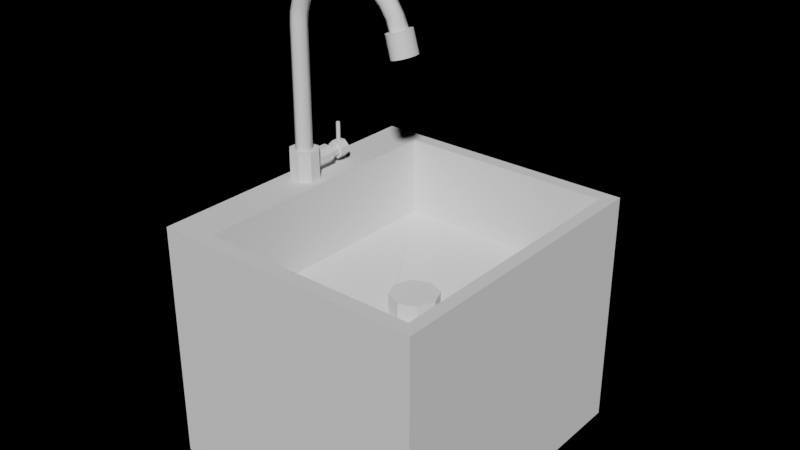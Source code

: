 # Source: Grifo.blend  (saved by Blender 4.0.36; exported with 4.5.12 LTS)
import bpy
from mathutils import Matrix  # noqa: F401  (used for matrix-valued properties, if any)

bpy.ops.wm.read_factory_settings(use_empty=True)
scene = bpy.context.scene
scene.name = 'Scene'

# ---- collections
col_collection = bpy.data.collections.new('Collection'); scene.collection.children.link(col_collection)
col_grifo = bpy.data.collections.new('Grifo'); col_collection.children.link(col_grifo)
col_pica = bpy.data.collections.new('pica'); col_collection.children.link(col_pica)

# ---- node groups
ng_auto_smooth = bpy.data.node_groups.new('Auto Smooth', 'GeometryNodeTree')
_s = ng_auto_smooth.interface.new_socket(name='Geometry', in_out='OUTPUT', socket_type='NodeSocketGeometry')
_s = ng_auto_smooth.interface.new_socket(name='Geometry', in_out='INPUT', socket_type='NodeSocketGeometry')
_s = ng_auto_smooth.interface.new_socket(name='Angle', in_out='INPUT', socket_type='NodeSocketFloat')
_s.subtype = 'ANGLE'
_s.min_value = 0.0
_s.max_value = 3.142
ng_auto_smooth.is_modifier = True
_N = ng_auto_smooth.nodes; _L = ng_auto_smooth.links
n0 = _N.new('NodeGroupOutput'); n0.name = 'Group Output'; n0.location = (480, -100)
n1 = _N.new('NodeGroupInput'); n1.name = 'Group Input'; n1.location = (-420, -300)
n2 = _N.new('NodeGroupInput'); n2.name = 'Group Input.001'; n2.location = (-60, -100)
n3 = _N.new('GeometryNodeSetShadeSmooth'); n3.name = 'Set Shade Smooth'; n3.location = (120, -100)
n3.domain = 'EDGE'
n4 = _N.new('GeometryNodeSetShadeSmooth'); n4.name = 'Set Shade Smooth.001'; n4.location = (300, -100)
n5 = _N.new('GeometryNodeInputMeshEdgeAngle'); n5.name = 'Edge Angle'; n5.location = (-420, -220)
n6 = _N.new('GeometryNodeInputEdgeSmooth'); n6.name = 'Is Edge Smooth'; n6.location = (-60, -160)
n7 = _N.new('GeometryNodeInputShadeSmooth'); n7.name = 'Is Face Smooth'; n7.location = (-240, -340)
n8 = _N.new('FunctionNodeBooleanMath'); n8.name = 'Boolean Math'; n8.location = (-60, -220)
n9 = _N.new('FunctionNodeCompare'); n9.name = 'Compare'; n9.location = (-240, -180)
n9.operation = 'LESS_EQUAL'
_L.new(n5.outputs[0], n9.inputs[0])
_L.new(n4.outputs[0], n0.inputs[0])
_L.new(n1.outputs[1], n9.inputs[1])
_L.new(n9.outputs[0], n8.inputs[0])
_L.new(n7.outputs[0], n8.inputs[1])
_L.new(n2.outputs[0], n3.inputs[0])
_L.new(n6.outputs[0], n3.inputs[1])
_L.new(n3.outputs[0], n4.inputs[0])
_L.new(n8.outputs[0], n3.inputs[2])
n0.is_active_output = True

# ---- world
world_world = bpy.data.worlds.new('World'); scene.world = world_world
world_world.use_nodes = True; world_world.node_tree.nodes.clear()
_N = world_world.node_tree.nodes; _L = world_world.node_tree.links
n0 = _N.new('ShaderNodeOutputWorld'); n0.name = 'World Output'; n0.location = (300, 300)
n1 = _N.new('ShaderNodeBsdfPrincipled'); n1.name = 'Principled BSDF'; n1.location = (10, 300)
n1.distribution = 'GGX'
n1.subsurface_method = 'RANDOM_WALK_SKIN'
n1.inputs[3].default_value = 1.45
n1.inputs[27].default_value = (0.0, 0.0, 0.0, 1.0)
n1.inputs[28].default_value = 1.0
_L.new(n1.outputs[0], n0.inputs[0])
n0.is_active_output = True
world_world.color = (0.05088, 0.05088, 0.05088)
world_world.use_sun_shadow = False
world_world.sun_shadow_jitter_overblur = 0.0

# ---- meshes
me_cylinder = bpy.data.meshes.new('Cylinder')
me_cylinder.from_pydata([(0.3827, 0.9239, -1.0), (0.3827, 0.9239, 1.0), (0.9239, 0.3827, -1.0), (0.9239, 0.3827, 1.0), (0.9239, -0.3827, -1.0), (0.9239, -0.3827, 1.0), (0.3827, -0.9239, -1.0), (0.3827, -0.9239, 1.0), (-0.3827, -0.9239, -1.0), (-0.3827, -0.9239, 1.0), (-0.9239, -0.3827, -1.0), (-0.9239, -0.3827, 1.0), (-0.9239, 0.3827, -1.0), (-0.9239, 0.3827, 1.0), (-0.3827, 0.9239, -1.0), (-0.3827, 0.9239, 1.0)], [], [(3, 5, 4, 2), (5, 7, 6, 4), (7, 9, 8, 6), (9, 11, 10, 8), (11, 13, 12, 10), (13, 15, 14, 12), (15, 13, 11, 9, 7, 5, 3, 1), (15, 1, 0, 14), (14, 0, 2, 4, 6, 8, 10, 12), (1, 3, 2, 0)])
me_cylinder.polygons.foreach_set('use_smooth', [True] * 10)
_k = set([(0, 2), (0, 14), (1, 3), (1, 15), (2, 4), (3, 5), (4, 6), (5, 7), (6, 8), (7, 9), (8, 10), (9, 11), (10, 12), (11, 13), (12, 14), (13, 15)])
me_cylinder.attributes.new('sharp_edge', 'BOOLEAN', 'EDGE').data.foreach_set('value', [ (min(e.vertices), max(e.vertices)) in _k for e in me_cylinder.edges])
_uv = me_cylinder.uv_layers.new(name='UVMap')
_uv.uv.foreach_set('vector', [0.8125, 1.0, 0.6875, 1.0, 0.6875, 0.5, 0.8125, 0.5, 0.6875, 1.0, 0.5625, 1.0, 0.5625, 0.5, 0.6875, 0.5, 0.5625, 1.0, 0.4375, 1.0, 0.4375, 0.5, 0.5625, 0.5, 0.4375, 1.0, 0.3125, 1.0, 0.3125, 0.5, 0.4375, 0.5, 0.3125, 1.0, 0.1875, 1.0, 0.1875, 0.5, 0.3125, 0.5, 0.1875, 1.0, 0.0625, 1.0, 0.0625, 0.5, 0.1875, 0.5, 0.1582, 0.4717, 0.02827, 0.3418, 0.02827, 0.1582, 0.1582, 0.02827, 0.3418, 0.02827, 0.4717, 0.1582, 0.4717, 0.3418, 0.3418, 0.4717, 0.0625, 1.0, 0.9375, 1.0, 0.9375, 0.5, 0.0625, 0.5, 0.6582, 0.4717, 0.8418, 0.4717, 0.9717, 0.3418, 0.9717, 0.1582, 0.8418, 0.02827, 0.6582, 0.02827, 0.5283, 0.1582, 0.5283, 0.3418, 0.9375, 1.0, 0.8125, 1.0, 0.8125, 0.5, 0.9375, 0.5])
me_cylinder.update()
me_cylinder_001 = bpy.data.meshes.new('Cylinder.001')
me_cylinder_001.from_pydata([(0.0, 1.0, -1.0), (0.0, 1.0, 1.0), (0.7071, 0.7071, -1.0), (0.7071, 0.7071, 1.0), (1.0, 0.0, -1.0), (1.0, 0.0, 1.0), (0.7071, -0.7071, -1.0), (0.7071, -0.7071, 1.0), (0.0, -1.0, -1.0), (0.0, -1.0, 1.0), (-0.7071, -0.7071, -1.0), (-0.7071, -0.7071, 1.0), (-1.0, 0.0, -1.0), (-1.0, 0.0, 1.0), (-0.7071, 0.7071, -1.0), (-0.7071, 0.7071, 1.0), (0.0, 1.134, 1.154), (0.7071, 0.8473, 1.161), (1.0, 0.1549, 1.177), (0.7071, -0.5375, 1.192), (0.0, -0.8243, 1.199), (-0.7071, -0.5375, 1.192), (-1.0, 0.1549, 1.177), (-0.7071, 0.8473, 1.161), (0.0, 1.552, 1.302), (0.7071, 1.283, 1.315), (1.0, 0.6343, 1.346), (0.7071, -0.01447, 1.377), (0.0, -0.2832, 1.39), (-0.7071, -0.01447, 1.377), (-1.0, 0.6343, 1.346), (-0.7071, 1.283, 1.315), (0.0, 2.236, 1.438), (0.7071, 1.996, 1.457), (1.0, 1.418, 1.501), (0.7071, 0.8401, 1.546), (0.0, 0.6006, 1.564), (-0.7071, 0.8401, 1.546), (-1.0, 1.418, 1.501), (-0.7071, 1.996, 1.457), (0.0, 3.157, 1.556), (0.7071, 2.957, 1.579), (1.0, 2.474, 1.636), (0.7071, 1.991, 1.692), (0.0, 1.79, 1.716), (-0.7071, 1.991, 1.692), (-1.0, 2.474, 1.636), (-0.7071, 2.957, 1.579), (0.0, 4.278, 1.651), (0.7071, 4.126, 1.678), (1.0, 3.757, 1.744), (0.7071, 3.389, 1.81), (0.0, 3.236, 1.838), (-0.7071, 3.389, 1.81), (-1.0, 3.757, 1.744), (-0.7071, 4.126, 1.678), (0.0, 5.552, 1.719), (0.7071, 5.453, 1.749), (1.0, 5.215, 1.822), (0.7071, 4.977, 1.895), (0.0, 4.878, 1.925), (-0.7071, 4.977, 1.895), (-1.0, 5.215, 1.822), (-0.7071, 5.453, 1.749), (0.0, 6.924, 1.757), (0.7071, 6.884, 1.788), (1.0, 6.786, 1.865), (0.7071, 6.688, 1.942), (0.0, 6.648, 1.974), (-0.7071, 6.688, 1.942), (-1.0, 6.786, 1.865), (-0.7071, 6.884, 1.788), (0.0, 8.339, 1.764), (0.7071, 8.359, 1.796), (1.0, 8.405, 1.873), (0.7071, 8.452, 1.95), (0.0, 8.471, 1.982), (-0.7071, 8.452, 1.95), (-1.0, 8.405, 1.873), (-0.7071, 8.359, 1.796), (0.0, 9.738, 1.739), (0.7071, 9.816, 1.77), (1.0, 10.0, 1.844), (0.7071, 10.19, 1.919), (0.0, 10.27, 1.95), (-0.7071, 10.19, 1.919), (-1.0, 10.0, 1.844), (-0.7071, 9.816, 1.77), (0.0, 11.06, 1.683), (0.7071, 11.19, 1.712), (1.0, 11.52, 1.781), (0.7071, 11.84, 1.85), (0.0, 11.98, 1.878), (-0.7071, 11.84, 1.85), (-1.0, 11.52, 1.781), (-0.7071, 11.19, 1.712), (0.0, 12.25, 1.6), (0.7071, 12.44, 1.625), (1.0, 12.88, 1.685), (0.7071, 13.33, 1.745), (0.0, 13.51, 1.77), (-0.7071, 13.33, 1.745), (-1.0, 12.88, 1.685), (-0.7071, 12.44, 1.625), (0.0, 13.27, 1.491), (0.7071, 13.49, 1.512), (1.0, 14.04, 1.561), (0.7071, 14.59, 1.61), (0.0, 14.81, 1.63), (-0.7071, 14.59, 1.61), (-1.0, 14.04, 1.561), (-0.7071, 13.49, 1.512), (0.0, 14.06, 1.363), (0.7071, 14.32, 1.378), (1.0, 14.94, 1.413), (0.7071, 15.57, 1.449), (0.0, 15.83, 1.464), (-0.7071, 15.57, 1.449), (-1.0, 14.94, 1.413), (-0.7071, 14.32, 1.378), (0.0, 14.59, 1.219), (0.7071, 14.87, 1.228), (1.0, 15.55, 1.249), (0.7071, 16.23, 1.27), (0.0, 16.51, 1.279), (-0.7071, 16.23, 1.27), (-1.0, 15.55, 1.249), (-0.7071, 14.87, 1.228), (-5.596e-09, 14.11, 1.204), (0.2924, 14.14, 1.205), (0.5735, 14.22, 1.208), (0.8326, 14.35, 1.212), (1.06, 14.53, 1.217), (1.246, 14.75, 1.224), (1.385, 15.0, 1.232), (1.47, 15.27, 1.24), (1.499, 15.55, 1.249), (1.47, 15.83, 1.258), (1.385, 16.1, 1.266), (1.246, 16.35, 1.274), (1.06, 16.57, 1.281), (0.8326, 16.75, 1.287), (0.5735, 16.88, 1.291), (0.2924, 16.97, 1.293), (-5.596e-09, 16.99, 1.294), (-0.2924, 16.97, 1.293), (-0.5735, 16.88, 1.291), (-0.8326, 16.75, 1.287), (-1.06, 16.57, 1.281), (-1.246, 16.35, 1.274), (-1.385, 16.1, 1.266), (-1.47, 15.83, 1.258), (-1.499, 15.55, 1.249), (-1.47, 15.27, 1.24), (-1.385, 15.0, 1.232), (-1.246, 14.75, 1.224), (-1.06, 14.53, 1.217), (-0.8326, 14.35, 1.212), (-0.5735, 14.22, 1.208), (-0.2924, 14.14, 1.205), (0.2924, 14.95, 0.8954), (-4.764e-07, 14.92, 0.8945), (0.5735, 15.03, 0.898), (0.8326, 15.16, 0.9021), (1.06, 15.34, 0.9077), (1.246, 15.56, 0.9145), (1.385, 15.81, 0.9223), (1.47, 16.08, 0.9307), (1.499, 16.36, 0.9395), (1.47, 16.64, 0.9482), (1.385, 16.91, 0.9567), (1.246, 17.16, 0.9645), (1.06, 17.38, 0.9713), (0.8326, 17.56, 0.9769), (0.5735, 17.69, 0.981), (0.2924, 17.77, 0.9836), (-4.764e-07, 17.8, 0.9844), (-0.2924, 17.77, 0.9836), (-0.5735, 17.69, 0.981), (-0.8326, 17.56, 0.9769), (-1.06, 17.38, 0.9713), (-1.246, 17.16, 0.9645), (-1.385, 16.91, 0.9567), (-1.47, 16.64, 0.9482), (-1.499, 16.36, 0.9395), (-1.47, 16.08, 0.9307), (-1.385, 15.81, 0.9223), (-1.246, 15.56, 0.9145), (-1.06, 15.34, 0.9077), (-0.8326, 15.16, 0.9021), (-0.5735, 15.03, 0.898), (-0.2924, 14.95, 0.8954)], [], [(3, 5, 4, 2), (5, 7, 6, 4), (7, 9, 8, 6), (9, 11, 10, 8), (11, 13, 12, 10), (13, 15, 14, 12), (15, 1, 0, 14), (22, 23, 15, 13), (23, 16, 1, 15), (19, 20, 9, 7), (0, 2, 4, 6, 8, 10, 12, 14), (23, 31, 24, 16), (25, 26, 18, 17), (5, 18, 19, 7), (20, 21, 11, 9), (21, 22, 13, 11), (3, 17, 18, 5), (1, 16, 17, 3), (20, 28, 29, 21), (29, 30, 22, 21), (38, 39, 31, 30), (39, 32, 24, 31), (26, 27, 19, 18), (30, 31, 23, 22), (27, 28, 20, 19), (24, 25, 17, 16), (35, 36, 28, 27), (44, 45, 37, 36), (32, 33, 25, 24), (36, 37, 29, 28), (33, 34, 26, 25), (37, 38, 30, 29), (39, 47, 40, 32), (26, 34, 35, 27), (41, 42, 34, 33), (50, 51, 43, 42), (45, 46, 38, 37), (55, 48, 40, 47), (42, 43, 35, 34), (46, 47, 39, 38), (43, 44, 36, 35), (40, 41, 33, 32), (54, 55, 47, 46), (56, 57, 49, 48), (51, 52, 44, 43), (48, 49, 41, 40), (52, 53, 45, 44), (49, 50, 42, 41), (45, 53, 54, 46), (63, 56, 48, 55), (69, 70, 62, 61), (60, 61, 53, 52), (57, 58, 50, 49), (61, 62, 54, 53), (71, 64, 56, 63), (58, 59, 51, 50), (62, 63, 55, 54), (51, 59, 60, 52), (66, 67, 59, 58), (75, 76, 68, 67), (70, 71, 63, 62), (67, 68, 60, 59), (64, 65, 57, 56), (68, 69, 61, 60), (57, 65, 66, 58), (79, 72, 64, 71), (85, 86, 78, 77), (72, 73, 65, 64), (76, 77, 69, 68), (73, 74, 66, 65), (77, 78, 70, 69), (87, 80, 72, 79), (74, 75, 67, 66), (70, 78, 79, 71), (94, 95, 87, 86), (73, 81, 82, 74), (95, 88, 80, 87), (82, 83, 75, 74), (86, 87, 79, 78), (83, 84, 76, 75), (80, 81, 73, 72), (76, 84, 85, 77), (88, 89, 81, 80), (91, 92, 84, 83), (92, 93, 85, 84), (89, 90, 82, 81), (93, 94, 86, 85), (95, 103, 96, 88), (90, 91, 83, 82), (97, 98, 90, 89), (110, 111, 103, 102), (92, 100, 101, 93), (101, 102, 94, 93), (111, 104, 96, 103), (98, 99, 91, 90), (102, 103, 95, 94), (99, 100, 92, 91), (96, 97, 89, 88), (118, 119, 111, 110), (107, 108, 100, 99), (104, 105, 97, 96), (108, 109, 101, 100), (105, 106, 98, 97), (109, 110, 102, 101), (114, 115, 107, 106), (98, 106, 107, 99), (116, 117, 109, 108), (117, 118, 110, 109), (115, 116, 108, 107), (119, 127, 120, 112), (112, 113, 105, 104), (124, 125, 117, 116), (113, 114, 106, 105), (111, 119, 112, 104), (121, 122, 114, 113), (125, 126, 118, 117), (122, 123, 115, 114), (126, 127, 119, 118), (123, 124, 116, 115), (120, 121, 113, 112), (129, 130, 131, 132, 133, 134, 135, 136, 137, 138, 139, 140, 141, 142, 143, 144, 145, 146, 147, 148, 149, 150, 151, 152, 153, 154, 155, 156, 157, 158, 159, 128), (160, 161, 191, 190, 189, 188, 187, 186, 185, 184, 183, 182, 181, 180, 179, 178, 177, 176, 175, 174, 173, 172, 171, 170, 169, 168, 167, 166, 165, 164, 163, 162), (136, 135, 167, 168), (150, 149, 181, 182), (137, 136, 168, 169), (151, 150, 182, 183), (138, 137, 169, 170), (152, 151, 183, 184), (139, 138, 170, 171), (153, 152, 184, 185), (140, 139, 171, 172), (154, 153, 185, 186), (141, 140, 172, 173), (155, 154, 186, 187), (142, 141, 173, 174), (129, 128, 161, 160), (156, 155, 187, 188), (143, 142, 174, 175), (130, 129, 160, 162), (157, 156, 188, 189), (144, 143, 175, 176), (131, 130, 162, 163), (158, 157, 189, 190), (145, 144, 176, 177), (132, 131, 163, 164), (159, 158, 190, 191), (146, 145, 177, 178), (133, 132, 164, 165), (128, 159, 191, 161), (147, 146, 178, 179), (134, 133, 165, 166), (148, 147, 179, 180), (135, 134, 166, 167), (149, 148, 180, 181), (1, 3, 2, 0)])
me_cylinder_001.polygons.foreach_set('use_smooth', [True] * 155)
_k = set([(120, 121), (120, 127), (121, 122), (122, 123), (123, 124), (124, 125), (125, 126), (126, 127), (128, 129), (128, 159), (129, 130), (130, 131), (131, 132), (132, 133), (133, 134), (134, 135), (135, 136), (136, 137), (137, 138), (138, 139), (139, 140), (140, 141), (141, 142), (142, 143), (143, 144), (144, 145), (145, 146), (146, 147), (147, 148), (148, 149), (149, 150), (150, 151), (151, 152), (152, 153), (153, 154), (154, 155), (155, 156), (156, 157), (157, 158), (158, 159), (160, 161), (160, 162), (161, 191), (162, 163), (163, 164), (164, 165), (165, 166), (166, 167), (167, 168), (168, 169), (169, 170), (170, 171), (171, 172), (172, 173), (173, 174), (174, 175), (175, 176), (176, 177), (177, 178), (178, 179), (179, 180), (180, 181), (181, 182), (182, 183), (183, 184), (184, 185), (185, 186), (186, 187), (187, 188), (188, 189), (189, 190), (190, 191)])
me_cylinder_001.attributes.new('sharp_edge', 'BOOLEAN', 'EDGE').data.foreach_set('value', [ (min(e.vertices), max(e.vertices)) in _k for e in me_cylinder_001.edges])
_uv = me_cylinder_001.uv_layers.new(name='UVMap')
_uv.uv.foreach_set('vector', [0.875, 1.0, 0.75, 1.0, 0.75, 0.5, 0.875, 0.5, 0.75, 1.0, 0.625, 1.0, 0.625, 0.5, 0.75, 0.5, 0.625, 1.0, 0.5, 1.0, 0.5, 0.5, 0.625, 0.5, 0.5, 1.0, 0.375, 1.0, 0.375, 0.5, 0.5, 0.5, 0.375, 1.0, 0.25, 1.0, 0.25, 0.5, 0.375, 0.5, 0.25, 1.0, 0.125, 1.0, 0.125, 0.5, 0.25, 0.5, 0.125, 1.0, 0.0, 1.0, 0.0, 0.5, 0.125, 0.5, 0.25, 1.0, 0.125, 1.0, 0.125, 1.0, 0.25, 1.0, 0.125, 1.0, 0.0, 1.0, 0.0, 1.0, 0.125, 1.0, 0.625, 1.0, 0.5, 1.0, 0.5, 1.0, 0.625, 1.0, 0.75, 0.49, 0.9197, 0.4197, 0.99, 0.25, 0.9197, 0.08029, 0.75, 0.01, 0.5803, 0.08029, 0.51, 0.25, 0.5803, 0.4197, 0.125, 1.0, 0.125, 1.0, 0.0, 1.0, 0.0, 1.0, 0.875, 1.0, 0.75, 1.0, 0.75, 1.0, 0.875, 1.0, 0.75, 1.0, 0.75, 1.0, 0.625, 1.0, 0.625, 1.0, 0.5, 1.0, 0.375, 1.0, 0.375, 1.0, 0.5, 1.0, 0.375, 1.0, 0.25, 1.0, 0.25, 1.0, 0.375, 1.0, 0.875, 1.0, 0.875, 1.0, 0.75, 1.0, 0.75, 1.0, 1.0, 1.0, 1.0, 1.0, 0.875, 1.0, 0.875, 1.0, 0.5, 1.0, 0.5, 1.0, 0.375, 1.0, 0.375, 1.0, 0.375, 1.0, 0.25, 1.0, 0.25, 1.0, 0.375, 1.0, 0.25, 1.0, 0.125, 1.0, 0.125, 1.0, 0.25, 1.0, 0.125, 1.0, 0.0, 1.0, 0.0, 1.0, 0.125, 1.0, 0.75, 1.0, 0.625, 1.0, 0.625, 1.0, 0.75, 1.0, 0.25, 1.0, 0.125, 1.0, 0.125, 1.0, 0.25, 1.0, 0.625, 1.0, 0.5, 1.0, 0.5, 1.0, 0.625, 1.0, 1.0, 1.0, 0.875, 1.0, 0.875, 1.0, 1.0, 1.0, 0.625, 1.0, 0.5, 1.0, 0.5, 1.0, 0.625, 1.0, 0.5, 1.0, 0.375, 1.0, 0.375, 1.0, 0.5, 1.0, 1.0, 1.0, 0.875, 1.0, 0.875, 1.0, 1.0, 1.0, 0.5, 1.0, 0.375, 1.0, 0.375, 1.0, 0.5, 1.0, 0.875, 1.0, 0.75, 1.0, 0.75, 1.0, 0.875, 1.0, 0.375, 1.0, 0.25, 1.0, 0.25, 1.0, 0.375, 1.0, 0.125, 1.0, 0.125, 1.0, 0.0, 1.0, 0.0, 1.0, 0.75, 1.0, 0.75, 1.0, 0.625, 1.0, 0.625, 1.0, 0.875, 1.0, 0.75, 1.0, 0.75, 1.0, 0.875, 1.0, 0.75, 1.0, 0.625, 1.0, 0.625, 1.0, 0.75, 1.0, 0.375, 1.0, 0.25, 1.0, 0.25, 1.0, 0.375, 1.0, 0.125, 1.0, 0.0, 1.0, 0.0, 1.0, 0.125, 1.0, 0.75, 1.0, 0.625, 1.0, 0.625, 1.0, 0.75, 1.0, 0.25, 1.0, 0.125, 1.0, 0.125, 1.0, 0.25, 1.0, 0.625, 1.0, 0.5, 1.0, 0.5, 1.0, 0.625, 1.0, 1.0, 1.0, 0.875, 1.0, 0.875, 1.0, 1.0, 1.0, 0.25, 1.0, 0.125, 1.0, 0.125, 1.0, 0.25, 1.0, 1.0, 1.0, 0.875, 1.0, 0.875, 1.0, 1.0, 1.0, 0.625, 1.0, 0.5, 1.0, 0.5, 1.0, 0.625, 1.0, 1.0, 1.0, 0.875, 1.0, 0.875, 1.0, 1.0, 1.0, 0.5, 1.0, 0.375, 1.0, 0.375, 1.0, 0.5, 1.0, 0.875, 1.0, 0.75, 1.0, 0.75, 1.0, 0.875, 1.0, 0.375, 1.0, 0.375, 1.0, 0.25, 1.0, 0.25, 1.0, 0.125, 1.0, 0.0, 1.0, 0.0, 1.0, 0.125, 1.0, 0.375, 1.0, 0.25, 1.0, 0.25, 1.0, 0.375, 1.0, 0.5, 1.0, 0.375, 1.0, 0.375, 1.0, 0.5, 1.0, 0.875, 1.0, 0.75, 1.0, 0.75, 1.0, 0.875, 1.0, 0.375, 1.0, 0.25, 1.0, 0.25, 1.0, 0.375, 1.0, 0.125, 1.0, 0.0, 1.0, 0.0, 1.0, 0.125, 1.0, 0.75, 1.0, 0.625, 1.0, 0.625, 1.0, 0.75, 1.0, 0.25, 1.0, 0.125, 1.0, 0.125, 1.0, 0.25, 1.0, 0.625, 1.0, 0.625, 1.0, 0.5, 1.0, 0.5, 1.0, 0.75, 1.0, 0.625, 1.0, 0.625, 1.0, 0.75, 1.0, 0.625, 1.0, 0.5, 1.0, 0.5, 1.0, 0.625, 1.0, 0.25, 1.0, 0.125, 1.0, 0.125, 1.0, 0.25, 1.0, 0.625, 1.0, 0.5, 1.0, 0.5, 1.0, 0.625, 1.0, 1.0, 1.0, 0.875, 1.0, 0.875, 1.0, 1.0, 1.0, 0.5, 1.0, 0.375, 1.0, 0.375, 1.0, 0.5, 1.0, 0.875, 1.0, 0.875, 1.0, 0.75, 1.0, 0.75, 1.0, 0.125, 1.0, 0.0, 1.0, 0.0, 1.0, 0.125, 1.0, 0.375, 1.0, 0.25, 1.0, 0.25, 1.0, 0.375, 1.0, 1.0, 1.0, 0.875, 1.0, 0.875, 1.0, 1.0, 1.0, 0.5, 1.0, 0.375, 1.0, 0.375, 1.0, 0.5, 1.0, 0.875, 1.0, 0.75, 1.0, 0.75, 1.0, 0.875, 1.0, 0.375, 1.0, 0.25, 1.0, 0.25, 1.0, 0.375, 1.0, 0.125, 1.0, 0.0, 1.0, 0.0, 1.0, 0.125, 1.0, 0.75, 1.0, 0.625, 1.0, 0.625, 1.0, 0.75, 1.0, 0.25, 1.0, 0.25, 1.0, 0.125, 1.0, 0.125, 1.0, 0.25, 1.0, 0.125, 1.0, 0.125, 1.0, 0.25, 1.0, 0.875, 1.0, 0.875, 1.0, 0.75, 1.0, 0.75, 1.0, 0.125, 1.0, 0.0, 1.0, 0.0, 1.0, 0.125, 1.0, 0.75, 1.0, 0.625, 1.0, 0.625, 1.0, 0.75, 1.0, 0.25, 1.0, 0.125, 1.0, 0.125, 1.0, 0.25, 1.0, 0.625, 1.0, 0.5, 1.0, 0.5, 1.0, 0.625, 1.0, 1.0, 1.0, 0.875, 1.0, 0.875, 1.0, 1.0, 1.0, 0.5, 1.0, 0.5, 1.0, 0.375, 1.0, 0.375, 1.0, 1.0, 1.0, 0.875, 1.0, 0.875, 1.0, 1.0, 1.0, 0.625, 1.0, 0.5, 1.0, 0.5, 1.0, 0.625, 1.0, 0.5, 1.0, 0.375, 1.0, 0.375, 1.0, 0.5, 1.0, 0.875, 1.0, 0.75, 1.0, 0.75, 1.0, 0.875, 1.0, 0.375, 1.0, 0.25, 1.0, 0.25, 1.0, 0.375, 1.0, 0.125, 1.0, 0.125, 1.0, 0.0, 1.0, 0.0, 1.0, 0.75, 1.0, 0.625, 1.0, 0.625, 1.0, 0.75, 1.0, 0.875, 1.0, 0.75, 1.0, 0.75, 1.0, 0.875, 1.0, 0.25, 1.0, 0.125, 1.0, 0.125, 1.0, 0.25, 1.0, 0.5, 1.0, 0.5, 1.0, 0.375, 1.0, 0.375, 1.0, 0.375, 1.0, 0.25, 1.0, 0.25, 1.0, 0.375, 1.0, 0.125, 1.0, 0.0, 1.0, 0.0, 1.0, 0.125, 1.0, 0.75, 1.0, 0.625, 1.0, 0.625, 1.0, 0.75, 1.0, 0.25, 1.0, 0.125, 1.0, 0.125, 1.0, 0.25, 1.0, 0.625, 1.0, 0.5, 1.0, 0.5, 1.0, 0.625, 1.0, 1.0, 1.0, 0.875, 1.0, 0.875, 1.0, 1.0, 1.0, 0.25, 1.0, 0.125, 1.0, 0.125, 1.0, 0.25, 1.0, 0.625, 1.0, 0.5, 1.0, 0.5, 1.0, 0.625, 1.0, 1.0, 1.0, 0.875, 1.0, 0.875, 1.0, 1.0, 1.0, 0.5, 1.0, 0.375, 1.0, 0.375, 1.0, 0.5, 1.0, 0.875, 1.0, 0.75, 1.0, 0.75, 1.0, 0.875, 1.0, 0.375, 1.0, 0.25, 1.0, 0.25, 1.0, 0.375, 1.0, 0.75, 1.0, 0.625, 1.0, 0.625, 1.0, 0.75, 1.0, 0.75, 1.0, 0.75, 1.0, 0.625, 1.0, 0.625, 1.0, 0.5, 1.0, 0.375, 1.0, 0.375, 1.0, 0.5, 1.0, 0.375, 1.0, 0.25, 1.0, 0.25, 1.0, 0.375, 1.0, 0.625, 1.0, 0.5, 1.0, 0.5, 1.0, 0.625, 1.0, 0.125, 1.0, 0.125, 1.0, 0.0, 1.0, 0.0, 1.0, 1.0, 1.0, 0.875, 1.0, 0.875, 1.0, 1.0, 1.0, 0.5, 1.0, 0.375, 1.0, 0.375, 1.0, 0.5, 1.0, 0.875, 1.0, 0.75, 1.0, 0.75, 1.0, 0.875, 1.0, 0.125, 1.0, 0.125, 1.0, 0.0, 1.0, 0.0, 1.0, 0.875, 1.0, 0.75, 1.0, 0.75, 1.0, 0.875, 1.0, 0.375, 1.0, 0.25, 1.0, 0.25, 1.0, 0.375, 1.0, 0.75, 1.0, 0.625, 1.0, 0.625, 1.0, 0.75, 1.0, 0.25, 1.0, 0.125, 1.0, 0.125, 1.0, 0.25, 1.0, 0.625, 1.0, 0.5, 1.0, 0.5, 1.0, 0.625, 1.0, 1.0, 1.0, 0.875, 1.0, 0.875, 1.0, 1.0, 1.0, 0.2968, 0.4854, 0.3418, 0.4717, 0.3833, 0.4496, 0.4197, 0.4197, 0.4496, 0.3833, 0.4717, 0.3418, 0.4854, 0.2968, 0.49, 0.25, 0.4854, 0.2032, 0.4717, 0.1582, 0.4496, 0.1167, 0.4197, 0.08029, 0.3833, 0.05045, 0.3418, 0.02827, 0.2968, 0.01461, 0.25, 0.01, 0.2032, 0.01461, 0.1582, 0.02827, 0.1167, 0.05045, 0.08029, 0.08029, 0.05045, 0.1167, 0.02827, 0.1582, 0.01461, 0.2032, 0.01, 0.25, 0.01461, 0.2968, 0.02827, 0.3418, 0.05045, 0.3833, 0.08029, 0.4197, 0.1167, 0.4496, 0.1582, 0.4717, 0.2032, 0.4854, 0.25, 0.49, 0.2968, 0.4854, 0.25, 0.49, 0.2032, 0.4854, 0.1582, 0.4717, 0.1167, 0.4496, 0.08029, 0.4197, 0.05045, 0.3833, 0.02827, 0.3418, 0.01461, 0.2968, 0.01, 0.25, 0.01461, 0.2032, 0.02827, 0.1582, 0.05045, 0.1167, 0.08029, 0.08029, 0.1167, 0.05045, 0.1582, 0.02827, 0.2032, 0.01461, 0.25, 0.01, 0.2968, 0.01461, 0.3418, 0.02827, 0.3833, 0.05045, 0.4197, 0.08029, 0.4496, 0.1167, 0.4717, 0.1582, 0.4854, 0.2032, 0.49, 0.25, 0.4854, 0.2968, 0.4717, 0.3418, 0.4496, 0.3833, 0.4197, 0.4197, 0.3833, 0.4496, 0.3418, 0.4717, 0.49, 0.25, 0.4854, 0.2968, 0.4854, 0.2968, 0.49, 0.25, 0.02827, 0.1582, 0.05045, 0.1167, 0.05045, 0.1167, 0.02827, 0.1582, 0.4854, 0.2032, 0.49, 0.25, 0.49, 0.25, 0.4854, 0.2032, 0.01461, 0.2032, 0.02827, 0.1582, 0.02827, 0.1582, 0.01461, 0.2032, 0.4717, 0.1582, 0.4854, 0.2032, 0.4854, 0.2032, 0.4717, 0.1582, 0.01, 0.25, 0.01461, 0.2032, 0.01461, 0.2032, 0.01, 0.25, 0.4496, 0.1167, 0.4717, 0.1582, 0.4717, 0.1582, 0.4496, 0.1167, 0.01461, 0.2968, 0.01, 0.25, 0.01, 0.25, 0.01461, 0.2968, 0.4197, 0.08029, 0.4496, 0.1167, 0.4496, 0.1167, 0.4197, 0.08029, 0.02827, 0.3418, 0.01461, 0.2968, 0.01461, 0.2968, 0.02827, 0.3418, 0.3833, 0.05045, 0.4197, 0.08029, 0.4197, 0.08029, 0.3833, 0.05045, 0.05045, 0.3833, 0.02827, 0.3418, 0.02827, 0.3418, 0.05045, 0.3833, 0.3418, 0.02827, 0.3833, 0.05045, 0.3833, 0.05045, 0.3418, 0.02827, 0.2968, 0.4854, 0.25, 0.49, 0.25, 0.49, 0.2968, 0.4854, 0.08029, 0.4197, 0.05045, 0.3833, 0.05045, 0.3833, 0.08029, 0.4197, 0.2968, 0.01461, 0.3418, 0.02827, 0.3418, 0.02827, 0.2968, 0.01461, 0.3418, 0.4717, 0.2968, 0.4854, 0.2968, 0.4854, 0.3418, 0.4717, 0.1167, 0.4496, 0.08029, 0.4197, 0.08029, 0.4197, 0.1167, 0.4496, 0.25, 0.01, 0.2968, 0.01461, 0.2968, 0.01461, 0.25, 0.01, 0.3833, 0.4496, 0.3418, 0.4717, 0.3418, 0.4717, 0.3833, 0.4496, 0.1582, 0.4717, 0.1167, 0.4496, 0.1167, 0.4496, 0.1582, 0.4717, 0.2032, 0.01461, 0.25, 0.01, 0.25, 0.01, 0.2032, 0.01461, 0.4197, 0.4197, 0.3833, 0.4496, 0.3833, 0.4496, 0.4197, 0.4197, 0.2032, 0.4854, 0.1582, 0.4717, 0.1582, 0.4717, 0.2032, 0.4854, 0.1582, 0.02827, 0.2032, 0.01461, 0.2032, 0.01461, 0.1582, 0.02827, 0.4496, 0.3833, 0.4197, 0.4197, 0.4197, 0.4197, 0.4496, 0.3833, 0.25, 0.49, 0.2032, 0.4854, 0.2032, 0.4854, 0.25, 0.49, 0.1167, 0.05045, 0.1582, 0.02827, 0.1582, 0.02827, 0.1167, 0.05045, 0.4717, 0.3418, 0.4496, 0.3833, 0.4496, 0.3833, 0.4717, 0.3418, 0.08029, 0.08029, 0.1167, 0.05045, 0.1167, 0.05045, 0.08029, 0.08029, 0.4854, 0.2968, 0.4717, 0.3418, 0.4717, 0.3418, 0.4854, 0.2968, 0.05045, 0.1167, 0.08029, 0.08029, 0.08029, 0.08029, 0.05045, 0.1167, 1.0, 1.0, 0.875, 1.0, 0.875, 0.5, 1.0, 0.5])
me_cylinder_001.update()
me_cylinder_002 = bpy.data.meshes.new('Cylinder.002')
me_cylinder_002.from_pydata([(0.2585, 0.624, -1.0), (0.3827, 0.9239, 1.0), (0.624, 0.2585, -1.0), (0.9239, 0.3827, 1.0), (0.624, -0.2585, -1.0), (0.9239, -0.3827, 1.0), (0.2585, -0.624, -1.0), (0.3827, -0.9239, 1.0), (-0.2585, -0.624, -1.0), (-0.3827, -0.9239, 1.0), (-0.624, -0.2585, -1.0), (-0.9239, -0.3827, 1.0), (-0.624, 0.2585, -1.0), (-0.9239, 0.3827, 1.0), (-0.2585, 0.624, -1.0), (-0.3827, 0.9239, 1.0), (0.3827, 0.9239, -1.0), (0.9239, 0.3827, -1.0), (0.9239, -0.3827, -1.0), (0.3827, -0.9239, -1.0), (-0.3827, -0.9239, -1.0), (-0.9239, -0.3827, -1.0), (-0.9239, 0.3827, -1.0), (-0.3827, 0.9239, -1.0), (0.2585, 0.624, -2.191), (0.624, 0.2585, -2.191), (0.624, -0.2585, -2.191), (0.2585, -0.624, -2.191), (-0.2585, -0.624, -2.191), (-0.624, -0.2585, -2.191), (-0.624, 0.2585, -2.191), (-0.2585, 0.624, -2.191), (0.3747, 0.9046, -2.191), (0.9046, 0.3747, -2.191), (0.9046, -0.3747, -2.191), (0.3747, -0.9046, -2.191), (-0.3747, -0.9046, -2.191), (-0.9046, -0.3747, -2.191), (-0.9046, 0.3747, -2.191), (-0.3747, 0.9046, -2.191), (0.3747, 0.9046, -3.287), (0.9046, 0.3747, -3.287), (0.9046, -0.3747, -3.287), (0.3747, -0.9046, -3.287), (-0.3747, -0.9046, -3.287), (-0.9046, -0.3747, -3.287), (-0.9046, 0.3747, -3.287), (-0.3747, 0.9046, -3.287)], [], [(3, 5, 18, 17), (5, 7, 19, 18), (7, 9, 20, 19), (9, 11, 21, 20), (11, 13, 22, 21), (13, 15, 23, 22), (14, 23, 16, 0), (15, 13, 11, 9, 7, 5, 3, 1), (2, 0, 16, 17), (6, 8, 28, 27), (4, 2, 17, 18), (6, 4, 18, 19), (8, 6, 19, 20), (10, 8, 20, 21), (12, 10, 21, 22), (14, 12, 22, 23), (4, 6, 27, 26), (14, 0, 24, 31), (36, 37, 45, 44), (12, 14, 31, 30), (0, 2, 25, 24), (8, 10, 29, 28), (2, 4, 26, 25), (10, 12, 30, 29), (29, 30, 38, 37), (26, 27, 35, 34), (37, 38, 46, 45), (31, 24, 32, 39), (27, 28, 36, 35), (30, 31, 39, 38), (24, 25, 33, 32), (28, 29, 37, 36), (25, 26, 34, 33), (33, 34, 42, 41), (47, 40, 41, 42, 43, 44, 45, 46), (34, 35, 43, 42), (39, 32, 40, 47), (35, 36, 44, 43), (38, 39, 47, 46), (32, 33, 41, 40), (15, 1, 16, 23), (1, 3, 17, 16)])
me_cylinder_002.polygons.foreach_set('use_smooth', [True] * 42)
_uv = me_cylinder_002.uv_layers.new(name='UVMap')
_uv.uv.foreach_set('vector', [0.8125, 1.0, 0.6875, 1.0, 0.6875, 0.5, 0.8125, 0.5, 0.6875, 1.0, 0.5625, 1.0, 0.5625, 0.5, 0.6875, 0.5, 0.5625, 1.0, 0.4375, 1.0, 0.4375, 0.5, 0.5625, 0.5, 0.4375, 1.0, 0.3125, 1.0, 0.3125, 0.5, 0.4375, 0.5, 0.3125, 1.0, 0.1875, 1.0, 0.1875, 0.5, 0.3125, 0.5, 0.1875, 1.0, 0.0625, 1.0, 0.0625, 0.5, 0.1875, 0.5, 0.688, 0.3998, 0.6582, 0.4717, 0.8418, 0.4717, 0.812, 0.3998, 0.1582, 0.4717, 0.02827, 0.3418, 0.02827, 0.1582, 0.1582, 0.02827, 0.3418, 0.02827, 0.4717, 0.1582, 0.4717, 0.3418, 0.3418, 0.4717, 0.8998, 0.312, 0.812, 0.3998, 0.8418, 0.4717, 0.9717, 0.3418, 0.812, 0.1002, 0.688, 0.1002, 0.688, 0.1002, 0.812, 0.1002, 0.8998, 0.188, 0.8998, 0.312, 0.9717, 0.3418, 0.9717, 0.1582, 0.812, 0.1002, 0.8998, 0.188, 0.9717, 0.1582, 0.8418, 0.02827, 0.688, 0.1002, 0.812, 0.1002, 0.8418, 0.02827, 0.6582, 0.02827, 0.6002, 0.188, 0.688, 0.1002, 0.6582, 0.02827, 0.5283, 0.1582, 0.6002, 0.312, 0.6002, 0.188, 0.5283, 0.1582, 0.5283, 0.3418, 0.688, 0.3998, 0.6002, 0.312, 0.5283, 0.3418, 0.6582, 0.4717, 0.8998, 0.188, 0.812, 0.1002, 0.812, 0.1002, 0.8998, 0.188, 0.688, 0.3998, 0.812, 0.3998, 0.812, 0.3998, 0.688, 0.3998, 0.688, 0.1002, 0.6002, 0.188, 0.6002, 0.188, 0.688, 0.1002, 0.6002, 0.312, 0.688, 0.3998, 0.688, 0.3998, 0.6002, 0.312, 0.812, 0.3998, 0.8998, 0.312, 0.8998, 0.312, 0.812, 0.3998, 0.688, 0.1002, 0.6002, 0.188, 0.6002, 0.188, 0.688, 0.1002, 0.8998, 0.312, 0.8998, 0.188, 0.8998, 0.188, 0.8998, 0.312, 0.6002, 0.188, 0.6002, 0.312, 0.6002, 0.312, 0.6002, 0.188, 0.6002, 0.188, 0.6002, 0.312, 0.6002, 0.312, 0.6002, 0.188, 0.8998, 0.188, 0.812, 0.1002, 0.812, 0.1002, 0.8998, 0.188, 0.6002, 0.188, 0.6002, 0.312, 0.6002, 0.312, 0.6002, 0.188, 0.688, 0.3998, 0.812, 0.3998, 0.812, 0.3998, 0.688, 0.3998, 0.812, 0.1002, 0.688, 0.1002, 0.688, 0.1002, 0.812, 0.1002, 0.6002, 0.312, 0.688, 0.3998, 0.688, 0.3998, 0.6002, 0.312, 0.812, 0.3998, 0.8998, 0.312, 0.8998, 0.312, 0.812, 0.3998, 0.688, 0.1002, 0.6002, 0.188, 0.6002, 0.188, 0.688, 0.1002, 0.8998, 0.312, 0.8998, 0.188, 0.8998, 0.188, 0.8998, 0.312, 0.8998, 0.312, 0.8998, 0.188, 0.8998, 0.188, 0.8998, 0.312, 0.688, 0.3998, 0.812, 0.3998, 0.8998, 0.312, 0.8998, 0.188, 0.812, 0.1002, 0.688, 0.1002, 0.6002, 0.188, 0.6002, 0.312, 0.8998, 0.188, 0.812, 0.1002, 0.812, 0.1002, 0.8998, 0.188, 0.688, 0.3998, 0.812, 0.3998, 0.812, 0.3998, 0.688, 0.3998, 0.812, 0.1002, 0.688, 0.1002, 0.688, 0.1002, 0.812, 0.1002, 0.6002, 0.312, 0.688, 0.3998, 0.688, 0.3998, 0.6002, 0.312, 0.812, 0.3998, 0.8998, 0.312, 0.8998, 0.312, 0.812, 0.3998, 0.0625, 1.0, 0.9375, 1.0, 0.9375, 0.5, 0.0625, 0.5, 0.9375, 1.0, 0.8125, 1.0, 0.8125, 0.5, 0.9375, 0.5])
me_cylinder_002.update()
me_cylinder_003 = bpy.data.meshes.new('Cylinder.003')
me_cylinder_003.from_pydata([(0.5556, 0.8315, -1.0), (0.5556, 0.8315, 1.0), (0.9808, 0.1951, -1.0), (0.9808, 0.1951, 1.0), (0.8315, -0.5556, -1.0), (0.8315, -0.5556, 1.0), (0.1951, -0.9808, -1.0), (0.1951, -0.9808, 1.0), (-0.5556, -0.8315, -1.0), (-0.5556, -0.8315, 1.0), (-0.9808, -0.1951, -1.0), (-0.9808, -0.1951, 1.0), (-0.8315, 0.5556, -1.0), (-0.8315, 0.5556, 1.0), (-0.1951, 0.9808, -1.0), (-0.1951, 0.9808, 1.0)], [], [(3, 5, 4, 2), (5, 7, 6, 4), (7, 9, 8, 6), (9, 11, 10, 8), (11, 13, 12, 10), (13, 15, 14, 12), (15, 1, 0, 14), (15, 13, 11, 9, 7, 5, 3, 1), (14, 0, 2, 4, 6, 8, 10, 12), (1, 3, 2, 0)])
me_cylinder_003.polygons.foreach_set('use_smooth', [True] * 10)
_uv = me_cylinder_003.uv_layers.new(name='UVMap')
_uv.uv.foreach_set('vector', [0.7812, 1.0, 0.6562, 1.0, 0.6562, 0.5, 0.7812, 0.5, 0.6562, 1.0, 0.5312, 1.0, 0.5312, 0.5, 0.6562, 0.5, 0.5312, 1.0, 0.4062, 1.0, 0.4062, 0.5, 0.5312, 0.5, 0.4062, 1.0, 0.2812, 1.0, 0.2812, 0.5, 0.4062, 0.5, 0.2812, 1.0, 0.1562, 1.0, 0.1562, 0.5, 0.2812, 0.5, 0.1562, 1.0, 0.03125, 1.0, 0.03125, 0.5, 0.1562, 0.5, 0.03125, 1.0, 0.9062, 1.0, 0.9062, 0.5, 0.03125, 0.5, 0.2032, 0.4854, 0.05045, 0.3833, 0.01461, 0.2032, 0.1167, 0.05045, 0.2968, 0.01461, 0.4496, 0.1167, 0.4854, 0.2968, 0.3833, 0.4496, 0.7032, 0.4854, 0.8833, 0.4496, 0.9854, 0.2968, 0.9496, 0.1167, 0.7968, 0.01461, 0.6167, 0.05045, 0.5146, 0.2032, 0.5504, 0.3833, 0.9062, 1.0, 0.7812, 1.0, 0.7812, 0.5, 0.9062, 0.5])
me_cylinder_003.update()
me_cube_001 = bpy.data.meshes.new('Cube.001')
me_cube_001.from_pydata([(-1.0, -1.0, -1.0), (0.1162, 0.1719, -0.05369), (-0.6913, -0.9072, 1.0), (-1.0, 1.0, -1.0), (0.2423, 0.1249, -0.05369), (-0.6913, 0.9072, 1.0), (1.0, -1.0, -1.0), (0.2945, 0.01141, -0.05369), (0.9072, -0.9072, 1.0), (1.0, 1.0, -1.0), (0.2423, -0.1021, -0.05369), (0.9072, 0.9072, 1.0), (-1.0, -1.0, 1.0), (0.1162, -0.1491, -0.05369), (-1.0, 1.0, 1.0), (1.0, 1.0, 1.0), (-0.009822, -0.1021, -0.05369), (1.0, -1.0, 1.0), (-0.6913, -0.9072, 0.3294), (-0.06204, 0.01141, -0.05369), (-0.6913, 0.9072, 0.3294), (0.9072, 0.9072, 0.3294), (-0.009822, 0.1249, -0.05369), (0.9072, -0.9072, 0.3294), (-0.06204, 0.01141, 0.1463), (-0.009822, -0.1021, 0.1463), (0.1162, 0.1719, 0.1463), (-0.009822, 0.1249, 0.1463), (0.1162, -0.1491, 0.1463), (0.2945, 0.01141, 0.1463), (0.2423, -0.1021, 0.1463), (0.2423, 0.1249, 0.1463)], [], [(0, 12, 14, 3), (3, 14, 15, 9), (9, 15, 17, 6), (6, 17, 12, 0), (3, 9, 6, 0), (8, 11, 21, 23), (2, 5, 14, 12), (5, 11, 15, 14), (11, 8, 17, 15), (8, 2, 12, 17), (20, 18, 25, 24), (31, 21, 26), (5, 2, 18, 20), (2, 8, 23, 18), (11, 5, 20, 21), (26, 1, 4, 31), (4, 7, 29, 31), (7, 10, 30, 29), (10, 13, 28, 30), (13, 16, 25, 28), (25, 16, 19, 24), (24, 19, 22, 27), (27, 22, 1, 26), (16, 13, 10, 7, 4, 1, 22, 19), (26, 21, 20, 27), (24, 27, 20), (29, 23, 21, 31), (30, 23, 29), (28, 18, 23, 30), (25, 18, 28)])
_uv = me_cube_001.uv_layers.new(name='UVMap')
_uv.uv.foreach_set('vector', [0.375, 0.0, 0.625, 0.0, 0.625, 0.25, 0.375, 0.25, 0.375, 0.25, 0.625, 0.25, 0.625, 0.5, 0.375, 0.5, 0.375, 0.5, 0.625, 0.5, 0.625, 0.75, 0.375, 0.75, 0.375, 0.75, 0.625, 0.75, 0.625, 1.0, 0.375, 1.0, 0.125, 0.5, 0.375, 0.5, 0.375, 0.75, 0.125, 0.75, 0.6366, 0.7384, 0.6366, 0.5116, 0.6366, 0.5116, 0.6366, 0.7384, 0.8634, 0.7384, 0.8634, 0.5116, 0.875, 0.5, 0.875, 0.75, 0.8634, 0.5116, 0.6366, 0.5116, 0.625, 0.5, 0.875, 0.5, 0.6366, 0.5116, 0.6366, 0.7384, 0.625, 0.75, 0.625, 0.5, 0.6366, 0.7384, 0.8634, 0.7384, 0.875, 0.75, 0.625, 0.75, 0.8634, 0.5116, 0.8634, 0.7384, 0.7667, 0.6378, 0.7741, 0.6236, 0.7309, 0.6094, 0.6366, 0.5116, 0.7488, 0.6035, 0.8634, 0.5116, 0.8634, 0.7384, 0.8634, 0.7384, 0.8634, 0.5116, 0.8634, 0.7384, 0.6366, 0.7384, 0.6366, 0.7384, 0.8634, 0.7384, 0.6366, 0.5116, 0.8634, 0.5116, 0.8634, 0.5116, 0.6366, 0.5116, 1.0, 0.9439, 1.0, 0.5, 0.875, 0.5, 0.875, 0.9439, 0.875, 0.5, 0.75, 0.5, 0.75, 0.9439, 0.875, 0.9439, 0.75, 0.5, 0.625, 0.5, 0.625, 0.9439, 0.75, 0.9439, 0.625, 0.5, 0.5, 0.5, 0.5, 0.9439, 0.625, 0.9439, 0.5, 0.5, 0.375, 0.5, 0.375, 0.9439, 0.5, 0.9439, 0.375, 0.9439, 0.375, 0.5, 0.25, 0.5, 0.25, 0.9439, 0.25, 0.9439, 0.25, 0.5, 0.125, 0.5, 0.125, 0.9439, 0.125, 0.9439, 0.125, 0.5, 0.0, 0.5, 0.0, 0.9439, 0.5803, 0.08029, 0.75, 0.01, 0.9197, 0.08029, 0.99, 0.25, 0.9197, 0.4197, 0.75, 0.49, 0.5803, 0.4197, 0.51, 0.25, 0.7488, 0.6035, 0.6366, 0.5116, 0.8634, 0.5116, 0.7667, 0.6094, 0.7741, 0.6236, 0.7667, 0.6094, 0.8634, 0.5116, 0.7235, 0.6236, 0.6366, 0.7384, 0.6366, 0.5116, 0.7309, 0.6094, 0.7309, 0.6378, 0.6366, 0.7384, 0.7235, 0.6236, 0.7488, 0.6436, 0.8634, 0.7384, 0.6366, 0.7384, 0.7309, 0.6378, 0.7667, 0.6378, 0.8634, 0.7384, 0.7488, 0.6436])
me_cube_001.update()
me_cylinder_005 = bpy.data.meshes.new('Cylinder.005')
me_cylinder_005.from_pydata([(0.0, 1.0, -1.0), (0.0, 1.0, 1.0), (0.7071, 0.7071, -1.0), (0.7071, 0.7071, 1.0), (1.0, 0.0, -1.0), (1.0, 0.0, 1.0), (0.7071, -0.7071, -1.0), (0.7071, -0.7071, 1.0), (0.0, -1.0, -1.0), (0.0, -1.0, 1.0), (-0.7071, -0.7071, -1.0), (-0.7071, -0.7071, 1.0), (-1.0, 0.0, -1.0), (-1.0, 0.0, 1.0), (-0.7071, 0.7071, -1.0), (-0.7071, 0.7071, 1.0)], [], [(0, 1, 3, 2), (2, 3, 5, 4), (4, 5, 7, 6), (6, 7, 9, 8), (8, 9, 11, 10), (10, 11, 13, 12), (3, 1, 15, 13, 11, 9, 7, 5), (12, 13, 15, 14), (14, 15, 1, 0), (0, 2, 4, 6, 8, 10, 12, 14)])
_uv = me_cylinder_005.uv_layers.new(name='UVMap')
_uv.uv.foreach_set('vector', [1.0, 0.5, 1.0, 1.0, 0.875, 1.0, 0.875, 0.5, 0.875, 0.5, 0.875, 1.0, 0.75, 1.0, 0.75, 0.5, 0.75, 0.5, 0.75, 1.0, 0.625, 1.0, 0.625, 0.5, 0.625, 0.5, 0.625, 1.0, 0.5, 1.0, 0.5, 0.5, 0.5, 0.5, 0.5, 1.0, 0.375, 1.0, 0.375, 0.5, 0.375, 0.5, 0.375, 1.0, 0.25, 1.0, 0.25, 0.5, 0.4197, 0.4197, 0.25, 0.49, 0.08029, 0.4197, 0.01, 0.25, 0.08029, 0.08029, 0.25, 0.01, 0.4197, 0.08029, 0.49, 0.25, 0.25, 0.5, 0.25, 1.0, 0.125, 1.0, 0.125, 0.5, 0.125, 0.5, 0.125, 1.0, 0.0, 1.0, 0.0, 0.5, 0.75, 0.49, 0.9197, 0.4197, 0.99, 0.25, 0.9197, 0.08029, 0.75, 0.01, 0.5803, 0.08029, 0.51, 0.25, 0.5803, 0.4197])
me_cylinder_005.update()

# ---- objects
ob_cylinder = bpy.data.objects.new('Cylinder', me_cylinder)
ob_cylinder_001 = bpy.data.objects.new('Cylinder.001', me_cylinder_001)
ob_cylinder_002 = bpy.data.objects.new('Cylinder.002', me_cylinder_002)
ob_cylinder_003 = bpy.data.objects.new('Cylinder.003', me_cylinder_003)
ob_cube = bpy.data.objects.new('Cube', me_cube_001)
ob_cylinder_005 = bpy.data.objects.new('Cylinder.005', me_cylinder_005)

# ---- transforms, parenting, visibility, modifiers, constraints
ob_cylinder.location = (-11.9, -4.801, 2.764)
ob_cylinder.rotation_euler = (0.0, -0.0, 4.712)
ob_cylinder.scale = (0.04485, 0.04485, 0.04485)
_m = ob_cylinder.modifiers.new('EdgeSplit', 'EDGE_SPLIT')
_m.use_edge_angle = False
_m = ob_cylinder.modifiers.new('Auto Smooth', 'NODES')
_m.node_group = ng_auto_smooth
_gi = [s.identifier for s in ng_auto_smooth.interface.items_tree if s.item_type == 'SOCKET' and s.in_out == 'INPUT']
_m[_gi[1]] = 0.5236  # Angle
ob_cylinder_001.location = (-11.9, -4.801, 2.963)
ob_cylinder_001.rotation_euler = (0.0, -0.0, 4.712)
ob_cylinder_001.scale = (0.02698, 0.02236, 0.2043)
_m = ob_cylinder_001.modifiers.new('EdgeSplit', 'EDGE_SPLIT')
_m.use_edge_angle = False
ob_cylinder_002.location = (-11.9, -4.736, 2.764)
ob_cylinder_002.rotation_euler = (-4.712, 1.571, 0.0)
ob_cylinder_002.scale = (0.02796, 0.02796, 0.02796)
_m = ob_cylinder_002.modifiers.new('Auto Smooth', 'NODES')
_m.node_group = ng_auto_smooth
_gi = [s.identifier for s in ng_auto_smooth.interface.items_tree if s.item_type == 'SOCKET' and s.in_out == 'INPUT']
_m[_gi[1]] = 0.5236  # Angle
ob_cylinder_003.location = (-11.9, -4.66, 2.818)
ob_cylinder_003.rotation_euler = (0.0, -0.0, 4.52)
ob_cylinder_003.scale = (0.00583, 0.00583, 0.02777)
_m = ob_cylinder_003.modifiers.new('Auto Smooth', 'NODES')
_m.node_group = ng_auto_smooth
_gi = [s.identifier for s in ng_auto_smooth.interface.items_tree if s.item_type == 'SOCKET' and s.in_out == 'INPUT']
_m[_gi[1]] = 0.5236  # Angle
ob_cube.location = (-11.55, -4.804, 2.361)
ob_cube.scale = (0.4076, 0.4528, 0.3607)
ob_cylinder_005.location = (-11.5, -4.799, 2.448)
ob_cylinder_005.scale = (0.07266, 0.07266, 0.04063)

# ---- collection membership
col_grifo.objects.link(ob_cylinder)
col_grifo.objects.link(ob_cylinder_001)
col_grifo.objects.link(ob_cylinder_002)
col_grifo.objects.link(ob_cylinder_003)
col_pica.objects.link(ob_cube)
col_pica.objects.link(ob_cylinder_005)

# ---- scene / render settings (as saved in the file)
scene.frame_start = 1; scene.frame_end = 250; scene.frame_set(0)
scene.render.engine = 'BLENDER_EEVEE_NEXT'
scene.cycles.sampling_pattern = 'TABULATED_SOBOL'
scene.view_settings.view_transform = 'Filmic'
bpy.context.view_layer.update()

# ---- added for rendering (the .blend has no active camera and no usable light): camera, sun
cam_auto = bpy.data.cameras.new('AutoCamera')
cam_auto.lens = 50.0
cam_auto.sensor_width = 36.0
cam_auto.clip_end = 1000.0
ob_auto_camera = bpy.data.objects.new('AutoCamera', cam_auto)
scene.collection.objects.link(ob_auto_camera)
ob_auto_camera.location = (-9.8525, -6.83793, 4.0396)
ob_auto_camera.rotation_euler = (1.09748, -7.21219e-08, 0.694738)
scene.camera = ob_auto_camera
light_auto_sun = bpy.data.lights.new('AutoSun', 'SUN')
light_auto_sun.energy = 3.0
light_auto_sun.angle = 0.0523599
ob_auto_sun = bpy.data.objects.new('AutoSun', light_auto_sun)
scene.collection.objects.link(ob_auto_sun)
ob_auto_sun.rotation_euler = (0.872665, 0.174533, 0.523599)
bpy.context.view_layer.update()
